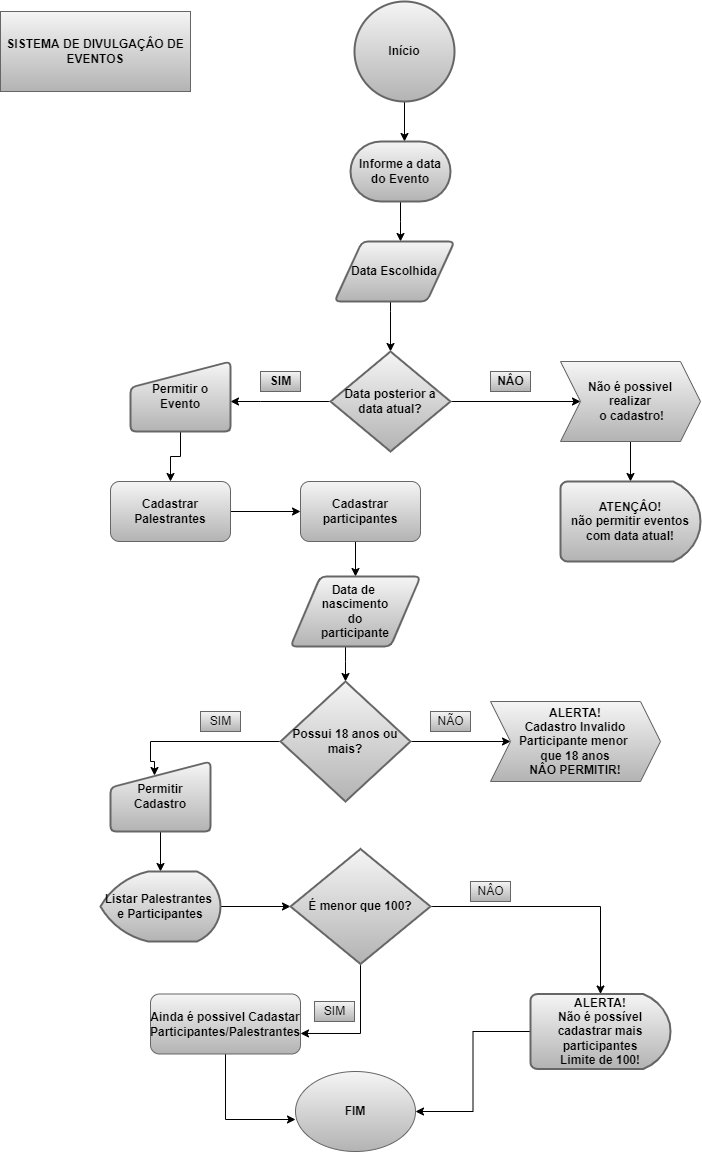

The diagram above was exported from draw.io. Its source (the exported page's mxGraphModel, read from the mxfile embedded in the PNG):
<mxGraphModel dx="868" dy="450" grid="1" gridSize="10" guides="1" tooltips="1" connect="1" arrows="1" fold="1" page="1" pageScale="1" pageWidth="827" pageHeight="1169" math="0" shadow="0">
  <root>
    <mxCell id="WIyWlLk6GJQsqaUBKTNV-0" />
    <mxCell id="WIyWlLk6GJQsqaUBKTNV-1" parent="WIyWlLk6GJQsqaUBKTNV-0" />
    <mxCell id="gpkRF-SnZ4ElZC7kw8Ha-0" value="&lt;b&gt;SISTEMA DE DIVULGAÇÂO DE EVENTOS&lt;/b&gt;" style="rounded=0;whiteSpace=wrap;html=1;fillColor=#f5f5f5;strokeColor=#666666;gradientColor=#b3b3b3;" vertex="1" parent="WIyWlLk6GJQsqaUBKTNV-1">
      <mxGeometry x="10" y="20" width="190" height="80" as="geometry" />
    </mxCell>
    <mxCell id="gpkRF-SnZ4ElZC7kw8Ha-32" value="" style="edgeStyle=orthogonalEdgeStyle;rounded=0;orthogonalLoop=1;jettySize=auto;html=1;" edge="1" parent="WIyWlLk6GJQsqaUBKTNV-1" source="gpkRF-SnZ4ElZC7kw8Ha-2" target="gpkRF-SnZ4ElZC7kw8Ha-3">
      <mxGeometry relative="1" as="geometry">
        <Array as="points">
          <mxPoint x="410" y="110" />
          <mxPoint x="410" y="110" />
        </Array>
      </mxGeometry>
    </mxCell>
    <mxCell id="gpkRF-SnZ4ElZC7kw8Ha-2" value="&lt;b&gt;Início&lt;/b&gt;" style="strokeWidth=2;html=1;shape=mxgraph.flowchart.start_2;whiteSpace=wrap;fillColor=#f5f5f5;gradientColor=#b3b3b3;strokeColor=#666666;" vertex="1" parent="WIyWlLk6GJQsqaUBKTNV-1">
      <mxGeometry x="364" y="10" width="100" height="100" as="geometry" />
    </mxCell>
    <mxCell id="gpkRF-SnZ4ElZC7kw8Ha-33" value="" style="edgeStyle=orthogonalEdgeStyle;rounded=0;orthogonalLoop=1;jettySize=auto;html=1;" edge="1" parent="WIyWlLk6GJQsqaUBKTNV-1" source="gpkRF-SnZ4ElZC7kw8Ha-3" target="gpkRF-SnZ4ElZC7kw8Ha-4">
      <mxGeometry relative="1" as="geometry">
        <Array as="points">
          <mxPoint x="410" y="230" />
          <mxPoint x="410" y="230" />
        </Array>
      </mxGeometry>
    </mxCell>
    <mxCell id="gpkRF-SnZ4ElZC7kw8Ha-3" value="&lt;b&gt;Informe a data do Evento&lt;/b&gt;" style="strokeWidth=2;html=1;shape=mxgraph.flowchart.terminator;whiteSpace=wrap;fillColor=#f5f5f5;gradientColor=#b3b3b3;strokeColor=#666666;" vertex="1" parent="WIyWlLk6GJQsqaUBKTNV-1">
      <mxGeometry x="360" y="150" width="100" height="60" as="geometry" />
    </mxCell>
    <mxCell id="gpkRF-SnZ4ElZC7kw8Ha-34" value="" style="edgeStyle=orthogonalEdgeStyle;rounded=0;orthogonalLoop=1;jettySize=auto;html=1;" edge="1" parent="WIyWlLk6GJQsqaUBKTNV-1" source="gpkRF-SnZ4ElZC7kw8Ha-4" target="gpkRF-SnZ4ElZC7kw8Ha-5">
      <mxGeometry relative="1" as="geometry">
        <Array as="points">
          <mxPoint x="400" y="320" />
          <mxPoint x="400" y="320" />
        </Array>
      </mxGeometry>
    </mxCell>
    <mxCell id="gpkRF-SnZ4ElZC7kw8Ha-4" value="&lt;b&gt;Data Escolhida&lt;/b&gt;" style="shape=parallelogram;html=1;strokeWidth=2;perimeter=parallelogramPerimeter;whiteSpace=wrap;rounded=1;arcSize=12;size=0.23;fillColor=#f5f5f5;gradientColor=#b3b3b3;strokeColor=#666666;" vertex="1" parent="WIyWlLk6GJQsqaUBKTNV-1">
      <mxGeometry x="344" y="250" width="120" height="60" as="geometry" />
    </mxCell>
    <mxCell id="gpkRF-SnZ4ElZC7kw8Ha-35" value="" style="edgeStyle=orthogonalEdgeStyle;rounded=0;orthogonalLoop=1;jettySize=auto;html=1;" edge="1" parent="WIyWlLk6GJQsqaUBKTNV-1" source="gpkRF-SnZ4ElZC7kw8Ha-5" target="gpkRF-SnZ4ElZC7kw8Ha-6">
      <mxGeometry relative="1" as="geometry" />
    </mxCell>
    <mxCell id="gpkRF-SnZ4ElZC7kw8Ha-36" value="" style="edgeStyle=orthogonalEdgeStyle;rounded=0;orthogonalLoop=1;jettySize=auto;html=1;" edge="1" parent="WIyWlLk6GJQsqaUBKTNV-1" source="gpkRF-SnZ4ElZC7kw8Ha-5" target="gpkRF-SnZ4ElZC7kw8Ha-11">
      <mxGeometry relative="1" as="geometry">
        <Array as="points">
          <mxPoint x="270" y="410" />
          <mxPoint x="270" y="410" />
        </Array>
      </mxGeometry>
    </mxCell>
    <mxCell id="gpkRF-SnZ4ElZC7kw8Ha-5" value="&lt;b&gt;Data posterior a data atual?&lt;/b&gt;" style="strokeWidth=2;html=1;shape=mxgraph.flowchart.decision;whiteSpace=wrap;fillColor=#f5f5f5;gradientColor=#b3b3b3;strokeColor=#666666;" vertex="1" parent="WIyWlLk6GJQsqaUBKTNV-1">
      <mxGeometry x="340" y="360" width="120" height="100" as="geometry" />
    </mxCell>
    <mxCell id="gpkRF-SnZ4ElZC7kw8Ha-39" value="" style="edgeStyle=orthogonalEdgeStyle;rounded=0;orthogonalLoop=1;jettySize=auto;html=1;" edge="1" parent="WIyWlLk6GJQsqaUBKTNV-1" source="gpkRF-SnZ4ElZC7kw8Ha-6" target="gpkRF-SnZ4ElZC7kw8Ha-8">
      <mxGeometry relative="1" as="geometry" />
    </mxCell>
    <mxCell id="gpkRF-SnZ4ElZC7kw8Ha-6" value="&lt;div&gt;&lt;b&gt;Não é possivel&lt;/b&gt;&lt;/div&gt;&lt;b&gt;&lt;div&gt;&lt;b&gt;realizar&lt;/b&gt;&lt;/div&gt;&lt;div&gt;&lt;b&gt;&amp;nbsp;o cadastro!&lt;/b&gt;&lt;/div&gt;&lt;/b&gt;" style="shape=step;perimeter=stepPerimeter;whiteSpace=wrap;html=1;fixedSize=1;fillColor=#f5f5f5;gradientColor=#b3b3b3;strokeColor=#666666;align=center;" vertex="1" parent="WIyWlLk6GJQsqaUBKTNV-1">
      <mxGeometry x="570" y="370" width="140" height="80" as="geometry" />
    </mxCell>
    <mxCell id="gpkRF-SnZ4ElZC7kw8Ha-8" value="&lt;b&gt;ATENÇÂO!&lt;br&gt;não permitir eventos com data atual!&lt;/b&gt;" style="strokeWidth=2;html=1;shape=mxgraph.flowchart.delay;whiteSpace=wrap;fillColor=#f5f5f5;gradientColor=#b3b3b3;strokeColor=#666666;" vertex="1" parent="WIyWlLk6GJQsqaUBKTNV-1">
      <mxGeometry x="570" y="490" width="140" height="80" as="geometry" />
    </mxCell>
    <mxCell id="gpkRF-SnZ4ElZC7kw8Ha-37" value="" style="edgeStyle=orthogonalEdgeStyle;rounded=0;orthogonalLoop=1;jettySize=auto;html=1;" edge="1" parent="WIyWlLk6GJQsqaUBKTNV-1" source="gpkRF-SnZ4ElZC7kw8Ha-11" target="gpkRF-SnZ4ElZC7kw8Ha-17">
      <mxGeometry relative="1" as="geometry" />
    </mxCell>
    <mxCell id="gpkRF-SnZ4ElZC7kw8Ha-11" value="&lt;b&gt;Permitir o Evento&lt;/b&gt;" style="html=1;strokeWidth=2;shape=manualInput;whiteSpace=wrap;rounded=1;size=26;arcSize=11;fillColor=#f5f5f5;gradientColor=#b3b3b3;strokeColor=#666666;" vertex="1" parent="WIyWlLk6GJQsqaUBKTNV-1">
      <mxGeometry x="140" y="370" width="100" height="70" as="geometry" />
    </mxCell>
    <mxCell id="gpkRF-SnZ4ElZC7kw8Ha-40" value="" style="edgeStyle=orthogonalEdgeStyle;rounded=0;orthogonalLoop=1;jettySize=auto;html=1;exitX=0.5;exitY=1;exitDx=0;exitDy=0;" edge="1" parent="WIyWlLk6GJQsqaUBKTNV-1" source="gpkRF-SnZ4ElZC7kw8Ha-12" target="gpkRF-SnZ4ElZC7kw8Ha-14">
      <mxGeometry relative="1" as="geometry">
        <mxPoint x="365" y="560" as="sourcePoint" />
        <Array as="points">
          <mxPoint x="365" y="550" />
        </Array>
      </mxGeometry>
    </mxCell>
    <mxCell id="gpkRF-SnZ4ElZC7kw8Ha-12" value="&lt;b&gt;Cadastrar&lt;br&gt;participantes&lt;/b&gt;" style="rounded=1;whiteSpace=wrap;html=1;fillColor=#f5f5f5;gradientColor=#b3b3b3;strokeColor=#666666;" vertex="1" parent="WIyWlLk6GJQsqaUBKTNV-1">
      <mxGeometry x="310" y="490" width="120" height="60" as="geometry" />
    </mxCell>
    <mxCell id="gpkRF-SnZ4ElZC7kw8Ha-41" value="" style="edgeStyle=orthogonalEdgeStyle;rounded=0;orthogonalLoop=1;jettySize=auto;html=1;" edge="1" parent="WIyWlLk6GJQsqaUBKTNV-1" source="gpkRF-SnZ4ElZC7kw8Ha-14" target="gpkRF-SnZ4ElZC7kw8Ha-15">
      <mxGeometry relative="1" as="geometry">
        <Array as="points">
          <mxPoint x="355" y="670" />
          <mxPoint x="355" y="670" />
        </Array>
      </mxGeometry>
    </mxCell>
    <mxCell id="gpkRF-SnZ4ElZC7kw8Ha-14" value="&lt;b&gt;Data de &lt;br&gt;nascimento&lt;br&gt;&amp;nbsp;do &lt;br&gt;participante&lt;/b&gt;" style="shape=parallelogram;html=1;strokeWidth=2;perimeter=parallelogramPerimeter;whiteSpace=wrap;rounded=1;arcSize=12;size=0.23;fillColor=#f5f5f5;gradientColor=#b3b3b3;strokeColor=#666666;" vertex="1" parent="WIyWlLk6GJQsqaUBKTNV-1">
      <mxGeometry x="300" y="585" width="130" height="70" as="geometry" />
    </mxCell>
    <mxCell id="gpkRF-SnZ4ElZC7kw8Ha-42" value="" style="edgeStyle=orthogonalEdgeStyle;rounded=0;orthogonalLoop=1;jettySize=auto;html=1;" edge="1" parent="WIyWlLk6GJQsqaUBKTNV-1" source="gpkRF-SnZ4ElZC7kw8Ha-15" target="gpkRF-SnZ4ElZC7kw8Ha-16">
      <mxGeometry relative="1" as="geometry" />
    </mxCell>
    <mxCell id="gpkRF-SnZ4ElZC7kw8Ha-43" value="" style="edgeStyle=orthogonalEdgeStyle;rounded=0;orthogonalLoop=1;jettySize=auto;html=1;entryX=0.44;entryY=0.2;entryDx=0;entryDy=0;entryPerimeter=0;" edge="1" parent="WIyWlLk6GJQsqaUBKTNV-1" source="gpkRF-SnZ4ElZC7kw8Ha-15" target="gpkRF-SnZ4ElZC7kw8Ha-18">
      <mxGeometry relative="1" as="geometry">
        <Array as="points">
          <mxPoint x="160" y="750" />
          <mxPoint x="160" y="770" />
          <mxPoint x="164" y="770" />
        </Array>
      </mxGeometry>
    </mxCell>
    <mxCell id="gpkRF-SnZ4ElZC7kw8Ha-15" value="&lt;b&gt;Possui 18 anos ou mais?&lt;/b&gt;" style="strokeWidth=2;html=1;shape=mxgraph.flowchart.decision;whiteSpace=wrap;fillColor=#f5f5f5;gradientColor=#b3b3b3;strokeColor=#666666;" vertex="1" parent="WIyWlLk6GJQsqaUBKTNV-1">
      <mxGeometry x="290" y="690" width="130" height="120" as="geometry" />
    </mxCell>
    <mxCell id="gpkRF-SnZ4ElZC7kw8Ha-16" value="&lt;b&gt;ALERTA!&lt;br&gt;Cadastro Invalido&lt;br&gt;Participante menor &lt;br&gt;que 18 anos&lt;br&gt;NÂO PERMITIR!&lt;/b&gt;" style="shape=step;perimeter=stepPerimeter;whiteSpace=wrap;html=1;fixedSize=1;fillColor=#f5f5f5;gradientColor=#b3b3b3;strokeColor=#666666;" vertex="1" parent="WIyWlLk6GJQsqaUBKTNV-1">
      <mxGeometry x="500" y="710" width="170" height="80" as="geometry" />
    </mxCell>
    <mxCell id="gpkRF-SnZ4ElZC7kw8Ha-38" value="" style="edgeStyle=orthogonalEdgeStyle;rounded=0;orthogonalLoop=1;jettySize=auto;html=1;" edge="1" parent="WIyWlLk6GJQsqaUBKTNV-1" source="gpkRF-SnZ4ElZC7kw8Ha-17" target="gpkRF-SnZ4ElZC7kw8Ha-12">
      <mxGeometry relative="1" as="geometry" />
    </mxCell>
    <mxCell id="gpkRF-SnZ4ElZC7kw8Ha-17" value="&lt;b&gt;Cadastrar Palestrantes&lt;/b&gt;" style="rounded=1;whiteSpace=wrap;html=1;fillColor=#f5f5f5;gradientColor=#b3b3b3;strokeColor=#666666;" vertex="1" parent="WIyWlLk6GJQsqaUBKTNV-1">
      <mxGeometry x="120" y="490" width="120" height="60" as="geometry" />
    </mxCell>
    <mxCell id="gpkRF-SnZ4ElZC7kw8Ha-44" value="" style="edgeStyle=orthogonalEdgeStyle;rounded=0;orthogonalLoop=1;jettySize=auto;html=1;" edge="1" parent="WIyWlLk6GJQsqaUBKTNV-1" source="gpkRF-SnZ4ElZC7kw8Ha-18" target="gpkRF-SnZ4ElZC7kw8Ha-20">
      <mxGeometry relative="1" as="geometry" />
    </mxCell>
    <mxCell id="gpkRF-SnZ4ElZC7kw8Ha-18" value="&lt;b&gt;Permitir Cadastro&lt;/b&gt;" style="html=1;strokeWidth=2;shape=manualInput;whiteSpace=wrap;rounded=1;size=26;arcSize=11;fillColor=#f5f5f5;gradientColor=#b3b3b3;strokeColor=#666666;" vertex="1" parent="WIyWlLk6GJQsqaUBKTNV-1">
      <mxGeometry x="120" y="770" width="100" height="70" as="geometry" />
    </mxCell>
    <mxCell id="gpkRF-SnZ4ElZC7kw8Ha-45" value="" style="edgeStyle=orthogonalEdgeStyle;rounded=0;orthogonalLoop=1;jettySize=auto;html=1;" edge="1" parent="WIyWlLk6GJQsqaUBKTNV-1" source="gpkRF-SnZ4ElZC7kw8Ha-20" target="gpkRF-SnZ4ElZC7kw8Ha-21">
      <mxGeometry relative="1" as="geometry" />
    </mxCell>
    <mxCell id="gpkRF-SnZ4ElZC7kw8Ha-20" value="&lt;b&gt;Listar Palestrantes &lt;br&gt;e Participantes&lt;/b&gt;" style="strokeWidth=2;html=1;shape=mxgraph.flowchart.display;whiteSpace=wrap;fillColor=#f5f5f5;gradientColor=#b3b3b3;strokeColor=#666666;" vertex="1" parent="WIyWlLk6GJQsqaUBKTNV-1">
      <mxGeometry x="110" y="880" width="120" height="70" as="geometry" />
    </mxCell>
    <mxCell id="gpkRF-SnZ4ElZC7kw8Ha-46" style="edgeStyle=orthogonalEdgeStyle;rounded=0;orthogonalLoop=1;jettySize=auto;html=1;entryX=0.5;entryY=0;entryDx=0;entryDy=0;entryPerimeter=0;" edge="1" parent="WIyWlLk6GJQsqaUBKTNV-1" source="gpkRF-SnZ4ElZC7kw8Ha-21" target="gpkRF-SnZ4ElZC7kw8Ha-22">
      <mxGeometry relative="1" as="geometry" />
    </mxCell>
    <mxCell id="gpkRF-SnZ4ElZC7kw8Ha-49" style="edgeStyle=orthogonalEdgeStyle;rounded=0;orthogonalLoop=1;jettySize=auto;html=1;entryX=1;entryY=0.658;entryDx=0;entryDy=0;entryPerimeter=0;" edge="1" parent="WIyWlLk6GJQsqaUBKTNV-1" source="gpkRF-SnZ4ElZC7kw8Ha-21" target="gpkRF-SnZ4ElZC7kw8Ha-23">
      <mxGeometry relative="1" as="geometry" />
    </mxCell>
    <mxCell id="gpkRF-SnZ4ElZC7kw8Ha-21" value="&lt;b&gt;É menor que 100?&lt;/b&gt;" style="strokeWidth=2;html=1;shape=mxgraph.flowchart.decision;whiteSpace=wrap;fillColor=#f5f5f5;gradientColor=#b3b3b3;strokeColor=#666666;" vertex="1" parent="WIyWlLk6GJQsqaUBKTNV-1">
      <mxGeometry x="300" y="857.5" width="140" height="115" as="geometry" />
    </mxCell>
    <mxCell id="gpkRF-SnZ4ElZC7kw8Ha-51" style="edgeStyle=orthogonalEdgeStyle;rounded=0;orthogonalLoop=1;jettySize=auto;html=1;entryX=1;entryY=0.5;entryDx=0;entryDy=0;" edge="1" parent="WIyWlLk6GJQsqaUBKTNV-1" source="gpkRF-SnZ4ElZC7kw8Ha-22" target="gpkRF-SnZ4ElZC7kw8Ha-25">
      <mxGeometry relative="1" as="geometry" />
    </mxCell>
    <mxCell id="gpkRF-SnZ4ElZC7kw8Ha-22" value="&lt;b&gt;ALERTA!&lt;br&gt;Não é possível cadastrar mais participantes&lt;br&gt;Limite de 100!&lt;/b&gt;" style="strokeWidth=2;html=1;shape=mxgraph.flowchart.delay;whiteSpace=wrap;fillColor=#f5f5f5;gradientColor=#b3b3b3;strokeColor=#666666;" vertex="1" parent="WIyWlLk6GJQsqaUBKTNV-1">
      <mxGeometry x="540" y="1002.5" width="140" height="75" as="geometry" />
    </mxCell>
    <mxCell id="gpkRF-SnZ4ElZC7kw8Ha-50" style="edgeStyle=orthogonalEdgeStyle;rounded=0;orthogonalLoop=1;jettySize=auto;html=1;entryX=0;entryY=0.6;entryDx=0;entryDy=0;entryPerimeter=0;" edge="1" parent="WIyWlLk6GJQsqaUBKTNV-1" source="gpkRF-SnZ4ElZC7kw8Ha-23" target="gpkRF-SnZ4ElZC7kw8Ha-25">
      <mxGeometry relative="1" as="geometry" />
    </mxCell>
    <mxCell id="gpkRF-SnZ4ElZC7kw8Ha-23" value="&lt;b&gt;Ainda é possivel Cadastar Participantes/Palestrantes&lt;/b&gt;" style="rounded=1;whiteSpace=wrap;html=1;fillColor=#f5f5f5;gradientColor=#b3b3b3;strokeColor=#666666;" vertex="1" parent="WIyWlLk6GJQsqaUBKTNV-1">
      <mxGeometry x="160" y="1002.5" width="150" height="60" as="geometry" />
    </mxCell>
    <mxCell id="gpkRF-SnZ4ElZC7kw8Ha-25" value="&lt;b&gt;FIM&lt;/b&gt;" style="ellipse;whiteSpace=wrap;html=1;fillColor=#f5f5f5;gradientColor=#b3b3b3;strokeColor=#666666;" vertex="1" parent="WIyWlLk6GJQsqaUBKTNV-1">
      <mxGeometry x="305" y="1080" width="120" height="80" as="geometry" />
    </mxCell>
    <mxCell id="gpkRF-SnZ4ElZC7kw8Ha-52" value="&lt;b&gt;SIM&lt;/b&gt;" style="text;html=1;align=center;verticalAlign=middle;resizable=0;points=[];autosize=1;strokeColor=#666666;fillColor=#f5f5f5;gradientColor=#b3b3b3;" vertex="1" parent="WIyWlLk6GJQsqaUBKTNV-1">
      <mxGeometry x="270" y="380" width="40" height="20" as="geometry" />
    </mxCell>
    <mxCell id="gpkRF-SnZ4ElZC7kw8Ha-53" value="&lt;b&gt;NÂO&lt;/b&gt;" style="text;html=1;align=center;verticalAlign=middle;resizable=0;points=[];autosize=1;strokeColor=#666666;fillColor=#f5f5f5;gradientColor=#b3b3b3;" vertex="1" parent="WIyWlLk6GJQsqaUBKTNV-1">
      <mxGeometry x="500" y="380" width="40" height="20" as="geometry" />
    </mxCell>
    <mxCell id="gpkRF-SnZ4ElZC7kw8Ha-55" value="SIM" style="text;html=1;align=center;verticalAlign=middle;resizable=0;points=[];autosize=1;strokeColor=#666666;fillColor=#f5f5f5;gradientColor=#b3b3b3;" vertex="1" parent="WIyWlLk6GJQsqaUBKTNV-1">
      <mxGeometry x="210" y="720" width="40" height="20" as="geometry" />
    </mxCell>
    <mxCell id="gpkRF-SnZ4ElZC7kw8Ha-56" value="NÃO" style="text;html=1;align=center;verticalAlign=middle;resizable=0;points=[];autosize=1;strokeColor=#666666;fillColor=#f5f5f5;gradientColor=#b3b3b3;" vertex="1" parent="WIyWlLk6GJQsqaUBKTNV-1">
      <mxGeometry x="440" y="720" width="40" height="20" as="geometry" />
    </mxCell>
    <mxCell id="gpkRF-SnZ4ElZC7kw8Ha-57" value="SIM" style="text;html=1;align=center;verticalAlign=middle;resizable=0;points=[];autosize=1;strokeColor=#666666;fillColor=#f5f5f5;gradientColor=#b3b3b3;" vertex="1" parent="WIyWlLk6GJQsqaUBKTNV-1">
      <mxGeometry x="324" y="1010" width="40" height="20" as="geometry" />
    </mxCell>
    <mxCell id="gpkRF-SnZ4ElZC7kw8Ha-58" value="NÂO" style="text;html=1;align=center;verticalAlign=middle;resizable=0;points=[];autosize=1;strokeColor=#666666;fillColor=#f5f5f5;gradientColor=#b3b3b3;" vertex="1" parent="WIyWlLk6GJQsqaUBKTNV-1">
      <mxGeometry x="480" y="890" width="40" height="20" as="geometry" />
    </mxCell>
  </root>
</mxGraphModel>